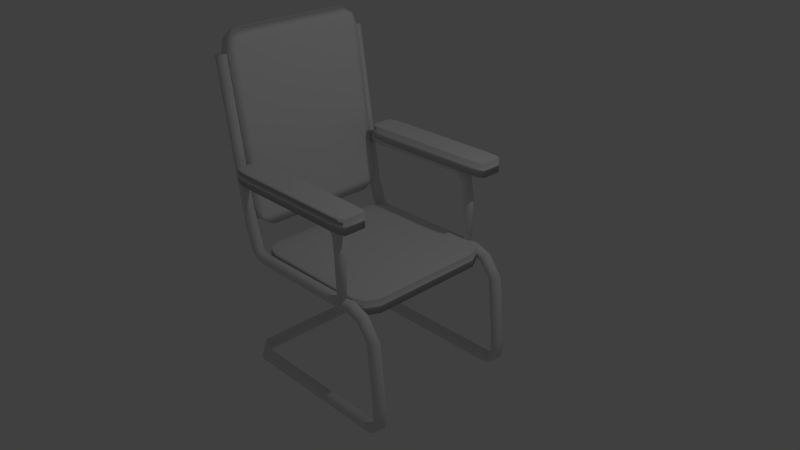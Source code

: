 # Source: Seat.blend  (saved by Blender 2.68.0; exported with 4.5.12 LTS)
import bpy
from mathutils import Matrix  # noqa: F401  (used for matrix-valued properties, if any)

bpy.ops.wm.read_factory_settings(use_empty=True)
scene = bpy.context.scene
scene.name = 'Scene'

# ---- collections
col_collection_1 = bpy.data.collections.new('Collection 1'); scene.collection.children.link(col_collection_1)

# ---- materials (node trees are filled in below, after node groups)
mat_material = bpy.data.materials.new('Material')
mat_material.alpha_threshold = 0.0
mat_material.use_transparent_shadow = False
mat_material.roughness = 0.5
mat_material.line_color = (0.0, 0.0, 0.0, 1.0)

# ---- material node trees

# ---- world
world_world = bpy.data.worlds.new('World'); scene.world = world_world
world_world.color = (0.05088, 0.05088, 0.05088)
world_world.use_sun_shadow = False
world_world.sun_shadow_jitter_overblur = 0.0
world_world.cycles.sampling_method = 'MANUAL'
world_world.cycles.sample_map_resolution = 256

# ---- cameras
cam_camera = bpy.data.cameras.new('Camera')
cam_camera.clip_end = 100.0
cam_camera.lens = 35.0
cam_camera.sensor_width = 32.0
cam_camera.sensor_height = 18.0
cam_camera.ortho_scale = 7.314
cam_camera.dof.focus_distance = 0.0
cam_camera.dof.aperture_fstop = 128.0

# ---- lights
light_lamp = bpy.data.lights.new('Lamp', 'POINT')
light_lamp.transmission_factor = 0.0
light_lamp.cutoff_distance = 30.0
light_lamp.energy = 100.0
light_lamp.shadow_buffer_clip_start = 1.001
light_lamp.shadow_soft_size = 0.1
light_lamp.shadow_maximum_resolution = 0.006
light_lamp.use_absolute_resolution = True
light_lamp.cycles.use_multiple_importance_sampling = False

# ---- meshes
me_cylinder_001 = bpy.data.meshes.new('Cylinder.001')
me_cylinder_001.from_pydata([(-2.398, -1.902, 2.069), (0.9496, -1.902, 2.069), (-2.398, -1.941, 1.974), (0.9496, -1.941, 1.974), (-2.398, -2.035, 1.935), (0.9496, -2.035, 1.935), (-2.398, -2.13, 1.974), (0.9496, -2.13, 1.974), (-2.398, -2.169, 2.069), (0.9496, -2.169, 2.069), (-2.398, -2.13, 2.163), (0.9496, -2.13, 2.163), (-2.398, -2.035, 2.202), (0.9496, -2.035, 2.202), (-2.398, -1.941, 2.163), (0.9496, -1.941, 2.163), (1.177, -1.902, 1.887), (1.109, -1.941, 1.822), (1.081, -2.035, 1.795), (1.109, -2.13, 1.822), (1.177, -2.169, 1.887), (1.246, -2.13, 1.952), (1.274, -2.035, 1.979), (1.246, -1.941, 1.952), (1.248, -1.902, 1.326), (1.154, -1.941, 1.326), (1.115, -2.035, 1.327), (1.154, -2.13, 1.326), (1.248, -2.169, 1.326), (1.342, -2.13, 1.325), (1.381, -2.035, 1.325), (1.342, -1.941, 1.325), (1.239, -1.924, 0.1124), (1.161, -1.957, 0.113), (1.128, -2.035, 0.1132), (1.161, -2.114, 0.113), (1.239, -2.146, 0.1124), (1.318, -2.114, 0.1118), (1.35, -2.035, 0.1116), (1.318, -1.957, 0.1118), (-2.398, 1.902, 2.069), (0.9496, 1.902, 2.069), (-2.398, 1.941, 1.974), (0.9496, 1.941, 1.974), (-2.398, 2.035, 1.935), (0.9496, 2.035, 1.935), (-2.398, 2.13, 1.974), (0.9496, 2.13, 1.974), (-2.398, 2.169, 2.069), (0.9496, 2.169, 2.069), (-2.398, 2.13, 2.163), (0.9496, 2.13, 2.163), (-2.398, 2.035, 2.202), (0.9496, 2.035, 2.202), (-2.398, 1.941, 2.163), (0.9496, 1.941, 2.163), (1.177, 1.902, 1.887), (1.109, 1.941, 1.822), (1.081, 2.035, 1.795), (1.109, 2.13, 1.822), (1.177, 2.169, 1.887), (1.246, 2.13, 1.952), (1.274, 2.035, 1.979), (1.246, 1.941, 1.952), (1.248, 1.902, 1.326), (1.154, 1.941, 1.326), (1.115, 2.035, 1.327), (1.154, 2.13, 1.326), (1.248, 2.169, 1.326), (1.342, 2.13, 1.325), (1.381, 2.035, 1.325), (1.342, 1.941, 1.325), (1.239, 1.924, 0.1124), (1.161, 1.957, 0.113), (1.128, 2.035, 0.1132), (1.161, 2.114, 0.113), (1.239, 2.146, 0.1124), (1.318, 2.114, 0.1118), (1.35, 2.035, 0.1116), (1.318, 1.957, 0.1118), (-2.196, -1.843, 0.8377), (-2.802, -1.843, 4.981), (-2.09, -1.887, 0.8521), (-2.696, -1.887, 4.995), (-2.046, -1.994, 0.8581), (-2.652, -1.994, 5.001), (-2.09, -2.101, 0.8521), (-2.696, -2.101, 4.995), (-2.196, -2.145, 0.8377), (-2.802, -2.145, 4.981), (-2.302, -2.101, 0.8232), (-2.908, -2.101, 4.966), (-2.346, -1.994, 0.8172), (-2.952, -1.994, 4.961), (-2.302, -1.887, 0.8232), (-2.908, -1.887, 4.966), (-1.993, -1.843, 0.2154), (-1.896, -1.887, 0.2605), (-1.856, -1.994, 0.2791), (-1.896, -2.101, 0.2605), (-1.993, -2.145, 0.2154), (-2.091, -2.101, 0.1704), (-2.131, -1.994, 0.1518), (-2.091, -1.887, 0.1704), (-1.748, -1.843, 0.08729), (-1.745, -1.887, 0.1943), (-1.744, -1.994, 0.2386), (-1.745, -2.101, 0.1943), (-1.748, -2.145, 0.08729), (-1.751, -2.101, -0.01971), (-1.753, -1.994, -0.06402), (-1.751, -1.887, -0.01971), (1.506, -1.843, 0.122), (1.509, -1.887, 0.2289), (1.51, -1.994, 0.2733), (1.509, -2.101, 0.2289), (1.506, -2.145, 0.122), (1.503, -2.101, 0.01496), (1.502, -1.994, -0.02936), (1.503, -1.887, 0.01496), (1.87, -1.843, -0.00744), (1.936, -1.887, 0.0766), (1.964, -1.994, 0.1114), (1.936, -2.101, 0.0766), (1.87, -2.145, -0.00744), (1.804, -2.101, -0.09148), (1.776, -1.994, -0.1263), (1.804, -1.887, -0.09148), (2.208, -1.843, -0.4628), (2.315, -1.887, -0.4563), (2.359, -1.994, -0.4537), (2.315, -2.101, -0.4563), (2.208, -2.145, -0.4628), (2.101, -2.101, -0.4692), (2.057, -1.994, -0.4719), (2.101, -1.887, -0.4692), (2.358, -1.843, -2.106), (2.465, -1.887, -2.1), (2.509, -1.994, -2.097), (2.465, -2.101, -2.1), (2.358, -2.145, -2.106), (2.251, -2.101, -2.112), (2.207, -1.994, -2.115), (2.251, -1.887, -2.112), (2.354, -1.843, -2.604), (2.453, -1.887, -2.644), (2.494, -1.994, -2.66), (2.453, -2.101, -2.644), (2.354, -2.145, -2.604), (2.255, -2.101, -2.564), (2.213, -1.994, -2.547), (2.255, -1.887, -2.564), (2.104, -1.843, -2.857), (2.118, -1.887, -2.963), (2.124, -1.994, -3.007), (2.118, -2.101, -2.963), (2.104, -2.145, -2.857), (2.09, -2.101, -2.751), (2.084, -1.994, -2.707), (2.09, -1.887, -2.751), (-2.074, -1.843, -2.887), (-2.073, -1.887, -2.994), (-2.073, -1.994, -3.038), (-2.073, -2.101, -2.994), (-2.074, -2.145, -2.887), (-2.075, -2.101, -2.78), (-2.075, -1.994, -2.736), (-2.075, -1.887, -2.78), (-2.252, -1.715, -2.889), (-2.296, -1.713, -2.996), (-2.403, -1.706, -3.04), (-2.51, -1.698, -2.996), (-2.554, -1.695, -2.889), (-2.51, -1.697, -2.782), (-2.403, -1.704, -2.737), (-2.296, -1.712, -2.782), (-2.196, 1.869, 0.8377), (-2.802, 1.869, 4.981), (-2.09, 1.914, 0.8521), (-2.696, 1.914, 4.995), (-2.046, 2.021, 0.8581), (-2.652, 2.021, 5.001), (-2.09, 2.128, 0.8521), (-2.696, 2.128, 4.995), (-2.196, 2.172, 0.8377), (-2.802, 2.172, 4.981), (-2.302, 2.128, 0.8232), (-2.908, 2.128, 4.966), (-2.346, 2.021, 0.8172), (-2.952, 2.021, 4.961), (-2.302, 1.914, 0.8232), (-2.908, 1.914, 4.966), (-1.993, 1.869, 0.2154), (-1.896, 1.914, 0.2605), (-1.856, 2.021, 0.2791), (-1.896, 2.128, 0.2605), (-1.993, 2.172, 0.2154), (-2.091, 2.128, 0.1704), (-2.131, 2.021, 0.1518), (-2.091, 1.914, 0.1704), (-1.748, 1.869, 0.08729), (-1.745, 1.914, 0.1943), (-1.744, 2.021, 0.2386), (-1.745, 2.128, 0.1943), (-1.748, 2.172, 0.08729), (-1.751, 2.128, -0.01971), (-1.753, 2.021, -0.06402), (-1.751, 1.914, -0.01971), (1.506, 1.869, 0.122), (1.509, 1.914, 0.2289), (1.51, 2.021, 0.2733), (1.509, 2.128, 0.2289), (1.506, 2.172, 0.122), (1.503, 2.128, 0.01496), (1.502, 2.021, -0.02936), (1.503, 1.914, 0.01496), (1.87, 1.869, -0.00744), (1.936, 1.914, 0.0766), (1.964, 2.021, 0.1114), (1.936, 2.128, 0.0766), (1.87, 2.172, -0.00744), (1.804, 2.128, -0.09148), (1.776, 2.021, -0.1263), (1.804, 1.914, -0.09148), (2.208, 1.869, -0.4628), (2.315, 1.914, -0.4563), (2.359, 2.021, -0.4537), (2.315, 2.128, -0.4563), (2.208, 2.172, -0.4628), (2.101, 2.128, -0.4692), (2.057, 2.021, -0.4719), (2.101, 1.914, -0.4692), (2.358, 1.869, -2.106), (2.465, 1.914, -2.1), (2.509, 2.021, -2.097), (2.465, 2.128, -2.1), (2.358, 2.172, -2.106), (2.251, 2.128, -2.112), (2.207, 2.021, -2.115), (2.251, 1.914, -2.112), (2.354, 1.869, -2.604), (2.453, 1.914, -2.644), (2.494, 2.021, -2.66), (2.453, 2.128, -2.644), (2.354, 2.172, -2.604), (2.255, 2.128, -2.564), (2.213, 2.021, -2.547), (2.255, 1.914, -2.564), (2.104, 1.869, -2.857), (2.118, 1.914, -2.963), (2.124, 2.021, -3.007), (2.118, 2.128, -2.963), (2.104, 2.172, -2.857), (2.09, 2.128, -2.751), (2.084, 2.021, -2.707), (2.09, 1.914, -2.751), (-2.074, 1.869, -2.887), (-2.073, 1.914, -2.994), (-2.073, 2.021, -3.038), (-2.073, 2.128, -2.994), (-2.074, 2.172, -2.887), (-2.075, 2.128, -2.78), (-2.075, 2.021, -2.736), (-2.075, 1.914, -2.78), (-2.252, 1.742, -2.889), (-2.296, 1.739, -2.996), (-2.403, 1.733, -3.04), (-2.51, 1.725, -2.996), (-2.554, 1.722, -2.889), (-2.51, 1.724, -2.782), (-2.403, 1.731, -2.737), (-2.296, 1.738, -2.782), (-2.252, 0.01335, -2.889), (-2.296, 0.01335, -2.996), (-2.403, 0.01335, -3.04), (-2.51, 0.01335, -2.996), (-2.554, 0.01335, -2.889), (-2.51, 0.01335, -2.782), (-2.403, 0.01335, -2.737), (-2.296, 0.01335, -2.782)], [], [(0, 1, 3, 2), (2, 3, 5, 4), (4, 5, 7, 6), (6, 7, 9, 8), (8, 9, 11, 10), (10, 11, 13, 12), (1, 15, 23, 16), (14, 15, 1, 0), (12, 13, 15, 14), (0, 2, 4, 6, 8, 10, 12, 14), (16, 23, 31, 24), (15, 13, 22, 23), (13, 11, 21, 22), (11, 9, 20, 21), (9, 7, 19, 20), (7, 5, 18, 19), (5, 3, 17, 18), (3, 1, 16, 17), (24, 31, 39, 32), (23, 22, 30, 31), (22, 21, 29, 30), (21, 20, 28, 29), (20, 19, 27, 28), (19, 18, 26, 27), (18, 17, 25, 26), (17, 16, 24, 25), (33, 32, 39, 38, 37, 36, 35, 34), (31, 30, 38, 39), (30, 29, 37, 38), (29, 28, 36, 37), (28, 27, 35, 36), (27, 26, 34, 35), (26, 25, 33, 34), (25, 24, 32, 33), (40, 42, 43, 41), (42, 44, 45, 43), (44, 46, 47, 45), (46, 48, 49, 47), (48, 50, 51, 49), (50, 52, 53, 51), (41, 56, 63, 55), (54, 40, 41, 55), (52, 54, 55, 53), (40, 54, 52, 50, 48, 46, 44, 42), (56, 64, 71, 63), (55, 63, 62, 53), (53, 62, 61, 51), (51, 61, 60, 49), (49, 60, 59, 47), (47, 59, 58, 45), (45, 58, 57, 43), (43, 57, 56, 41), (64, 72, 79, 71), (63, 71, 70, 62), (62, 70, 69, 61), (61, 69, 68, 60), (60, 68, 67, 59), (59, 67, 66, 58), (58, 66, 65, 57), (57, 65, 64, 56), (73, 74, 75, 76, 77, 78, 79, 72), (71, 79, 78, 70), (70, 78, 77, 69), (69, 77, 76, 68), (68, 76, 75, 67), (67, 75, 74, 66), (66, 74, 73, 65), (65, 73, 72, 64), (80, 81, 83, 82), (82, 83, 85, 84), (84, 85, 87, 86), (86, 87, 89, 88), (88, 89, 91, 90), (90, 91, 93, 92), (83, 81, 95, 93, 91, 89, 87, 85), (94, 95, 81, 80), (92, 93, 95, 94), (94, 80, 96, 103), (103, 96, 104, 111), (92, 94, 103, 102), (90, 92, 102, 101), (88, 90, 101, 100), (86, 88, 100, 99), (84, 86, 99, 98), (82, 84, 98, 97), (80, 82, 97, 96), (111, 104, 112, 119), (102, 103, 111, 110), (101, 102, 110, 109), (100, 101, 109, 108), (99, 100, 108, 107), (98, 99, 107, 106), (97, 98, 106, 105), (96, 97, 105, 104), (119, 112, 120, 127), (110, 111, 119, 118), (109, 110, 118, 117), (108, 109, 117, 116), (107, 108, 116, 115), (106, 107, 115, 114), (105, 106, 114, 113), (104, 105, 113, 112), (127, 120, 128, 135), (118, 119, 127, 126), (117, 118, 126, 125), (116, 117, 125, 124), (115, 116, 124, 123), (114, 115, 123, 122), (113, 114, 122, 121), (112, 113, 121, 120), (135, 128, 136, 143), (126, 127, 135, 134), (125, 126, 134, 133), (124, 125, 133, 132), (123, 124, 132, 131), (122, 123, 131, 130), (121, 122, 130, 129), (120, 121, 129, 128), (143, 136, 144, 151), (134, 135, 143, 142), (133, 134, 142, 141), (132, 133, 141, 140), (131, 132, 140, 139), (130, 131, 139, 138), (129, 130, 138, 137), (128, 129, 137, 136), (151, 144, 152, 159), (142, 143, 151, 150), (141, 142, 150, 149), (140, 141, 149, 148), (139, 140, 148, 147), (138, 139, 147, 146), (137, 138, 146, 145), (136, 137, 145, 144), (159, 152, 160, 167), (150, 151, 159, 158), (149, 150, 158, 157), (148, 149, 157, 156), (147, 148, 156, 155), (146, 147, 155, 154), (145, 146, 154, 153), (144, 145, 153, 152), (167, 160, 168, 175), (158, 159, 167, 166), (157, 158, 166, 165), (156, 157, 165, 164), (155, 156, 164, 163), (154, 155, 163, 162), (153, 154, 162, 161), (152, 153, 161, 160), (175, 168, 272, 279), (166, 167, 175, 174), (165, 166, 174, 173), (164, 165, 173, 172), (163, 164, 172, 171), (162, 163, 171, 170), (161, 162, 170, 169), (160, 161, 169, 168), (174, 175, 279, 278), (173, 174, 278, 277), (172, 173, 277, 276), (171, 172, 276, 275), (170, 171, 275, 274), (169, 170, 274, 273), (168, 169, 273, 272), (176, 178, 179, 177), (178, 180, 181, 179), (180, 182, 183, 181), (182, 184, 185, 183), (184, 186, 187, 185), (186, 188, 189, 187), (179, 181, 183, 185, 187, 189, 191, 177), (190, 176, 177, 191), (188, 190, 191, 189), (190, 199, 192, 176), (199, 207, 200, 192), (188, 198, 199, 190), (186, 197, 198, 188), (184, 196, 197, 186), (182, 195, 196, 184), (180, 194, 195, 182), (178, 193, 194, 180), (176, 192, 193, 178), (207, 215, 208, 200), (198, 206, 207, 199), (197, 205, 206, 198), (196, 204, 205, 197), (195, 203, 204, 196), (194, 202, 203, 195), (193, 201, 202, 194), (192, 200, 201, 193), (215, 223, 216, 208), (206, 214, 215, 207), (205, 213, 214, 206), (204, 212, 213, 205), (203, 211, 212, 204), (202, 210, 211, 203), (201, 209, 210, 202), (200, 208, 209, 201), (223, 231, 224, 216), (214, 222, 223, 215), (213, 221, 222, 214), (212, 220, 221, 213), (211, 219, 220, 212), (210, 218, 219, 211), (209, 217, 218, 210), (208, 216, 217, 209), (231, 239, 232, 224), (222, 230, 231, 223), (221, 229, 230, 222), (220, 228, 229, 221), (219, 227, 228, 220), (218, 226, 227, 219), (217, 225, 226, 218), (216, 224, 225, 217), (239, 247, 240, 232), (230, 238, 239, 231), (229, 237, 238, 230), (228, 236, 237, 229), (227, 235, 236, 228), (226, 234, 235, 227), (225, 233, 234, 226), (224, 232, 233, 225), (247, 255, 248, 240), (238, 246, 247, 239), (237, 245, 246, 238), (236, 244, 245, 237), (235, 243, 244, 236), (234, 242, 243, 235), (233, 241, 242, 234), (232, 240, 241, 233), (255, 263, 256, 248), (246, 254, 255, 247), (245, 253, 254, 246), (244, 252, 253, 245), (243, 251, 252, 244), (242, 250, 251, 243), (241, 249, 250, 242), (240, 248, 249, 241), (263, 271, 264, 256), (254, 262, 263, 255), (253, 261, 262, 254), (252, 260, 261, 253), (251, 259, 260, 252), (250, 258, 259, 251), (249, 257, 258, 250), (248, 256, 257, 249), (271, 279, 272, 264), (262, 270, 271, 263), (261, 269, 270, 262), (260, 268, 269, 261), (259, 267, 268, 260), (258, 266, 267, 259), (257, 265, 266, 258), (256, 264, 265, 257), (272, 279, 278, 277, 276, 275, 274, 273), (270, 278, 279, 271), (269, 277, 278, 270), (268, 276, 277, 269), (267, 275, 276, 268), (266, 274, 275, 267), (265, 273, 274, 266), (264, 272, 273, 265)])
me_cylinder_001.polygons.foreach_set('use_smooth', [True] * 263)
_uv = me_cylinder_001.uv_layers.new(name='UVMap')
_uv.uv.foreach_set('vector', [1.619, 1.848, 1.368, 1.408, 1.38, 1.398, 1.632, 1.838, 1.841, -0.1998, 1.841, 0.3526, 1.828, 0.3536, 1.828, -0.1989, 1.828, -0.1989, 1.828, 0.3536, 1.811, 0.3534, 1.811, -0.1991, 1.638, 0.533, 1.381, 1.008, 1.367, 1.003, 1.624, 0.5278, 1.624, 0.5278, 1.367, 1.003, 1.353, 0.9946, 1.61, 0.5191, -0.06331, 1.786, -0.07118, 1.234, -0.05795, 1.235, -0.05008, 1.787, 1.368, 1.408, 1.353, 1.413, 1.361, 1.357, 1.377, 1.363, 1.605, 1.853, 1.353, 1.413, 1.368, 1.408, 1.619, 1.848, -0.05008, 1.787, -0.05795, 1.235, -0.04116, 1.235, -0.03329, 1.786, 0.926, 1.325, 0.9259, 1.308, 0.9373, 1.296, 0.9533, 1.296, 0.9647, 1.309, 0.9647, 1.325, 0.9534, 1.337, 0.9373, 1.337, 1.377, 1.363, 1.361, 1.357, 1.444, 1.293, 1.453, 1.308, -0.04116, 1.235, -0.05795, 1.235, -0.04856, 1.178, -0.03226, 1.182, -0.05795, 1.235, -0.07118, 1.234, -0.06229, 1.182, -0.04856, 1.178, 1.353, 0.9946, 1.367, 1.003, 1.376, 1.049, 1.361, 1.052, 1.367, 1.003, 1.381, 1.008, 1.391, 1.042, 1.376, 1.049, 1.811, 0.3534, 1.828, 0.3536, 1.834, 0.3773, 1.818, 0.3819, 1.264, 1.6, 1.249, 1.607, 1.241, 1.58, 1.257, 1.575, 1.38, 1.398, 1.368, 1.408, 1.377, 1.363, 1.39, 1.365, 1.453, 1.308, 1.444, 1.293, 1.621, 1.197, 1.628, 1.209, 1.225, 1.602, 1.211, 1.606, 1.214, 1.496, 1.227, 1.497, 1.211, 1.606, 1.195, 1.601, 1.197, 1.497, 1.214, 1.496, 1.361, 1.052, 1.376, 1.049, 1.453, 1.1, 1.446, 1.112, 1.376, 1.049, 1.391, 1.042, 1.46, 1.085, 1.453, 1.1, 1.271, 1.579, 1.257, 1.575, 1.255, 1.498, 1.268, 1.497, 1.257, 1.575, 1.241, 1.58, 1.238, 1.497, 1.255, 1.498, 1.241, 1.58, 1.231, 1.59, 1.227, 1.497, 1.238, 1.497, 0.998, 1.306, 0.9979, 1.319, 0.9882, 1.33, 0.9744, 1.33, 0.9647, 1.321, 0.9648, 1.307, 0.9745, 1.297, 0.9883, 1.296, 1.227, 1.497, 1.214, 1.496, 1.209, 1.296, 1.22, 1.297, 1.214, 1.496, 1.197, 1.497, 1.195, 1.297, 1.209, 1.296, 1.446, 1.112, 1.453, 1.1, 1.632, 1.187, 1.626, 1.197, 1.453, 1.1, 1.46, 1.085, 1.638, 1.174, 1.632, 1.187, 1.268, 1.497, 1.255, 1.498, 1.254, 1.297, 1.265, 1.296, 1.255, 1.498, 1.238, 1.497, 1.24, 1.297, 1.254, 1.297, 1.458, 1.318, 1.453, 1.308, 1.628, 1.209, 1.632, 1.217, 1.755, -0.1609, 1.769, -0.1556, 1.512, 0.3198, 1.498, 0.3146, 1.803, -0.8461, 1.82, -0.8459, 1.82, -0.2935, 1.803, -0.2936, 1.82, -0.8459, 1.833, -0.8469, 1.833, -0.2944, 1.82, -0.2935, 1.763, -0.2055, 1.751, -0.1955, 1.499, -0.6355, 1.512, -0.6455, 1.751, -0.1955, 1.736, -0.1901, 1.484, -0.6301, 1.499, -0.6355, -0.1008, 1.786, -0.1176, 1.787, -0.1255, 1.235, -0.1087, 1.235, 1.498, 0.3146, 1.508, 0.3603, 1.493, 0.3635, 1.484, 0.306, 1.741, -0.1695, 1.755, -0.1609, 1.498, 0.3146, 1.484, 0.306, -0.1176, 1.787, -0.1308, 1.786, -0.1387, 1.234, -0.1255, 1.235, 1.151, 1.309, 1.151, 1.325, 1.14, 1.337, 1.123, 1.337, 1.112, 1.325, 1.112, 1.308, 1.123, 1.296, 1.139, 1.296, 1.508, 0.3603, 1.584, 0.4115, 1.577, 0.4232, 1.493, 0.3635, -0.1387, 1.234, -0.1298, 1.182, -0.1161, 1.178, -0.1255, 1.235, -0.1255, 1.235, -0.1161, 1.178, -0.09979, 1.182, -0.1087, 1.235, 1.484, -0.6301, 1.493, -0.6862, 1.508, -0.6802, 1.499, -0.6355, 1.499, -0.6355, 1.508, -0.6802, 1.522, -0.6789, 1.512, -0.6455, 0.7835, 1.607, 0.7752, 1.58, 0.7915, 1.575, 0.7983, 1.6, 1.82, -0.2935, 1.826, -0.2698, 1.81, -0.2651, 1.803, -0.2936, 1.512, 0.3198, 1.522, 0.3536, 1.508, 0.3603, 1.498, 0.3146, 1.584, 0.4115, 1.763, 0.4982, 1.757, 0.508, 1.577, 0.4232, 0.8049, 1.601, 0.8076, 1.497, 0.8245, 1.496, 0.8213, 1.606, 0.8213, 1.606, 0.8245, 1.496, 0.8375, 1.497, 0.8347, 1.602, 1.493, -0.6862, 1.576, -0.7501, 1.584, -0.7354, 1.508, -0.6802, 0.7656, 1.59, 0.7617, 1.497, 0.7727, 1.497, 0.7752, 1.58, 0.7752, 1.58, 0.7727, 1.497, 0.7895, 1.498, 0.7915, 1.575, 0.7915, 1.575, 0.7895, 1.498, 0.8023, 1.497, 0.8049, 1.579, 1.522, 0.3536, 1.591, 0.3963, 1.584, 0.4115, 1.508, 0.3603, 1.089, 1.297, 1.102, 1.296, 1.112, 1.306, 1.112, 1.319, 1.102, 1.33, 1.089, 1.33, 1.079, 1.321, 1.079, 1.307, 0.8076, 1.497, 0.8053, 1.297, 0.8193, 1.296, 0.8245, 1.496, 0.8245, 1.496, 0.8193, 1.296, 0.8301, 1.297, 0.8375, 1.497, 1.576, -0.7501, 1.752, -0.8469, 1.759, -0.8346, 1.584, -0.7354, 1.584, -0.7354, 1.759, -0.8346, 1.764, -0.8262, 1.59, -0.7252, 0.7727, 1.497, 0.7742, 1.297, 0.7882, 1.297, 0.7895, 1.498, 0.7895, 1.498, 0.7882, 1.297, 0.7989, 1.296, 0.8023, 1.497, 1.591, 0.3963, 1.769, 0.4856, 1.763, 0.4982, 1.584, 0.4115, 0.6717, -0.1726, 0.721, 0.5179, 0.7019, 0.5191, 0.6525, -0.1714, 1.749, 0.6196, 1.754, 1.312, 1.739, 1.313, 1.735, 0.6204, 1.735, 0.6204, 1.739, 1.313, 1.72, 1.313, 1.716, 0.6205, -0.1224, -0.1672, -0.04761, -0.8469, -0.03204, -0.8435, -0.1068, -0.1638, -0.1068, -0.1638, -0.03204, -0.8435, -0.0132, -0.8422, -0.08798, -0.1625, 1.716, 0.6327, 1.711, 1.325, 1.696, 1.324, 1.701, 0.6318, 1.195, 1.328, 1.182, 1.342, 1.164, 1.343, 1.151, 1.33, 1.151, 1.311, 1.164, 1.297, 1.182, 1.296, 1.195, 1.309, 0.6848, -0.1743, 0.7342, 0.5162, 0.721, 0.5179, 0.6717, -0.1726, 1.701, 0.6318, 1.696, 1.324, 1.677, 1.324, 1.682, 0.6317, 0.6848, -0.1743, 0.6717, -0.1726, 0.6473, -0.2773, 0.6595, -0.2841, 0.6595, -0.2841, 0.6473, -0.2773, 0.6116, -0.3006, 0.6102, -0.3185, 1.701, 0.6318, 1.682, 0.6317, 1.677, 0.5212, 1.696, 0.5191, 1.716, 0.6327, 1.701, 0.6318, 1.696, 0.5191, 1.71, 0.5223, -0.1068, -0.1638, -0.08798, -0.1625, -0.1186, -0.05539, -0.1361, -0.0617, -0.1224, -0.1672, -0.1068, -0.1638, -0.1361, -0.0617, -0.1504, -0.07011, 1.735, 0.6204, 1.716, 0.6205, 1.72, 0.52, 1.739, 0.5221, 1.749, 0.6196, 1.735, 0.6204, 1.739, 0.5221, 1.754, 0.5191, 0.6717, -0.1726, 0.6525, -0.1714, 0.6292, -0.2709, 0.6473, -0.2773, 0.6102, -0.3185, 0.6116, -0.3006, 0.1194, -0.3231, 0.118, -0.3411, 1.787, -0.1998, 1.803, -0.1937, 1.811, -0.135, 1.796, -0.1342, 1.769, -0.1932, 1.787, -0.1998, 1.796, -0.1342, 1.777, -0.1344, -0.1361, -0.0617, -0.1186, -0.05539, -0.1723, -0.02413, -0.175, -0.04063, -0.1504, -0.07011, -0.1361, -0.0617, -0.175, -0.04063, -0.1744, -0.05923, -0.03318, 1.171, -0.04912, 1.178, -0.04718, 1.152, -0.03213, 1.152, -0.015, 1.178, -0.03318, 1.171, -0.03213, 1.152, -0.01307, 1.151, 0.6473, -0.2773, 0.6292, -0.2709, 0.607, -0.2832, 0.6116, -0.3006, 0.118, -0.3411, 0.1194, -0.3231, 0.06576, -0.3477, 0.07365, -0.3613, 1.796, -0.1342, 1.811, -0.135, 1.805, 0.4016, 1.79, 0.4023, 1.777, -0.1344, 1.796, -0.1342, 1.79, 0.4023, 1.771, 0.4021, -0.175, -0.04063, -0.1723, -0.02413, -0.6979, -0.02909, -0.7006, -0.04559, -0.1744, -0.05923, -0.175, -0.04063, -0.7006, -0.04559, -0.7, -0.06418, -0.03213, 1.152, -0.04718, 1.152, -0.07118, 0.617, -0.05613, 0.6174, -0.01307, 1.151, -0.03213, 1.152, -0.05613, 0.6174, -0.03707, 0.6166, 0.6116, -0.3006, 0.607, -0.2832, 0.1149, -0.3057, 0.1194, -0.3231, 0.07365, -0.3613, 0.06576, -0.3477, 0.01933, -0.426, 0.03256, -0.4263, 1.79, 0.4023, 1.805, 0.4016, 1.809, 0.4527, 1.794, 0.449, 1.771, 0.4021, 1.79, 0.4023, 1.794, 0.449, 1.775, 0.4533, -0.7006, -0.04559, -0.6979, -0.02909, -0.7458, -0.01156, -0.7586, -0.02428, -0.7, -0.06418, -0.7006, -0.04559, -0.7586, -0.02428, -0.7681, -0.0391, -0.05613, 0.6174, -0.07118, 0.617, -0.06728, 0.5437, -0.05198, 0.5397, -0.03707, 0.6166, -0.05613, 0.6174, -0.05198, 0.5397, -0.03317, 0.5434, 0.1194, -0.3231, 0.1149, -0.3057, 0.05191, -0.3346, 0.06576, -0.3477, 0.03256, -0.4263, 0.01933, -0.426, 0.0133, -0.699, 0.02653, -0.6994, 0.7594, 1.734, 0.741, 1.739, 0.7273, 1.673, 0.7464, 1.673, 1.775, 0.4533, 1.794, 0.449, 1.808, 0.5004, 1.791, 0.508, -0.7586, -0.02428, -0.7458, -0.01156, -0.7917, 0.05046, -0.8106, 0.05047, -0.7681, -0.0391, -0.7586, -0.02428, -0.8106, 0.05047, -0.8263, 0.04839, 1.325, 1.761, 1.306, 1.757, 1.319, 1.663, 1.338, 1.662, -0.03317, 0.5434, -0.05198, 0.5397, -0.0293, 0.4636, -0.01182, 0.4707, 0.06576, -0.3477, 0.05191, -0.3346, 0.0001414, -0.4261, 0.01933, -0.426, 0.02653, -0.6994, 0.0133, -0.699, 0.019, -0.7813, 0.03062, -0.7741, 0.7464, 1.673, 0.7273, 1.673, 0.7263, 1.4, 0.7454, 1.4, 0.761, 1.673, 0.7464, 1.673, 0.7454, 1.4, 0.76, 1.4, -0.8106, 0.05047, -0.7917, 0.05046, -0.8069, 0.32, -0.8258, 0.32, -0.8263, 0.04839, -0.8106, 0.05047, -0.8258, 0.32, -0.8415, 0.3179, 1.338, 1.662, 1.319, 1.663, 1.311, 1.39, 1.331, 1.389, 1.353, 1.662, 1.338, 1.662, 1.331, 1.389, 1.345, 1.389, 0.01933, -0.426, 0.0001414, -0.4261, -0.005891, -0.6991, 0.0133, -0.699, 0.03062, -0.7741, 0.019, -0.7813, 0.05935, -0.8211, 0.05742, -0.8036, 0.7454, 1.4, 0.7263, 1.4, 0.7279, 1.325, 0.7468, 1.329, 0.76, 1.4, 0.7454, 1.4, 0.7468, 1.329, 0.7617, 1.325, -0.8258, 0.32, -0.8069, 0.32, -0.8049, 0.394, -0.8224, 0.4017, -0.8415, 0.3179, -0.8258, 0.32, -0.8224, 0.4017, -0.8365, 0.4072, 1.331, 1.389, 1.311, 1.39, 1.306, 1.3, 1.325, 1.296, 1.345, 1.389, 1.331, 1.389, 1.325, 1.296, 1.34, 1.299, 0.0133, -0.699, -0.005891, -0.6991, 0.001419, -0.789, 0.019, -0.7813, 0.05742, -0.8036, 0.05935, -0.8211, 0.691, -0.7897, 0.687, -0.7722, 0.7468, 1.329, 0.7279, 1.325, 0.7371, 1.296, 0.7541, 1.304, -0.8049, 0.394, -0.7944, 0.3888, -0.7726, 0.415, -0.7773, 0.4247, -0.8224, 0.4017, -0.8049, 0.394, -0.7773, 0.4247, -0.7806, 0.4432, -0.8365, 0.4072, -0.8224, 0.4017, -0.7806, 0.4432, -0.7806, 0.4595, 0.006011, 1.355, -0.01182, 1.348, 0.002137, 1.298, 0.02117, 1.299, 0.001419, -0.789, -0.01182, -0.7927, 0.04771, -0.8469, 0.05533, -0.839, 0.019, -0.7813, 0.001419, -0.789, 0.05533, -0.839, 0.05935, -0.8211, 0.687, -0.7722, 0.691, -0.7897, 0.7265, -0.7877, 0.7323, -0.7696, 0.6941, 0.5214, 0.7131, 0.5203, 0.7137, 1.206, 0.6946, 1.206, 0.679, 0.5191, 0.6941, 0.5214, 0.6946, 1.206, 0.6796, 1.204, -0.7806, 0.4432, -0.7773, 0.4247, -0.1048, 0.4285, -0.1059, 0.4471, -0.7806, 0.4595, -0.7806, 0.4432, -0.1059, 0.4471, -0.1038, 0.4636, 0.02117, 1.299, 0.002137, 1.298, 0.003178, 0.6065, 0.02222, 0.6068, 0.03635, 1.297, 0.02117, 1.299, 0.02222, 0.6068, 0.03739, 0.6057, 0.05935, -0.8211, 0.05533, -0.839, 0.689, -0.8076, 0.691, -0.7897, 1.794, 1.228, 1.812, 1.229, 1.812, 1.503, 1.793, 1.501, 0.6946, 1.206, 0.7137, 1.206, 0.7417, 1.243, 0.7408, 1.261, 0.6796, 1.204, 0.6946, 1.206, 0.7408, 1.261, 0.7439, 1.278, -0.1059, 0.4471, -0.1048, 0.4285, -0.01965, 0.4191, -0.01182, 0.4366, -0.1038, 0.4636, -0.1059, 0.4471, -0.01182, 0.4366, -0.0185, 0.4543, 0.02222, 0.6068, 0.003178, 0.6065, 0.06757, 0.5329, 0.06834, 0.5512, 0.03739, 0.6057, 0.02222, 0.6068, 0.06834, 0.5512, 0.0653, 0.5683, 0.691, -0.7897, 0.689, -0.8076, 0.7344, -0.805, 0.7265, -0.7877, 0.7408, 1.261, 0.7417, 1.243, 1.016, 1.252, 1.014, 1.27, 0.7439, 1.278, 0.7408, 1.261, 1.014, 1.27, 1.016, 1.287, 1.783, -0.8469, 1.8, -0.8447, 1.802, -0.5752, 1.784, -0.5778, 1.765, -0.8454, 1.783, -0.8469, 1.784, -0.5778, 1.766, -0.5758, 0.06834, 0.5512, 0.06757, 0.5329, 0.3411, 0.526, 0.3431, 0.5443, 0.0653, 0.5683, 0.06834, 0.5512, 0.3431, 0.5443, 0.3412, 0.5613, 1.812, 1.229, 1.829, 1.227, 1.829, 1.5, 1.812, 1.503, 1.437, -0.1613, 1.421, -0.1636, 1.448, -0.8469, 1.464, -0.8446, 1.754, 0.6205, 1.773, 0.6204, 1.778, 1.313, 1.759, 1.313, 1.773, 0.6204, 1.788, 0.6196, 1.793, 1.312, 1.778, 1.313, -0.1981, 1.159, -0.1789, 1.159, -0.1528, 1.85, -0.172, 1.851, -0.1789, 1.159, -0.1656, 1.157, -0.1396, 1.849, -0.1528, 1.85, 1.643, 0.6317, 1.662, 0.6318, 1.657, 1.324, 1.638, 1.324, 0.9131, 1.296, 0.9259, 1.309, 0.9259, 1.328, 0.9131, 1.342, 0.895, 1.343, 0.8822, 1.33, 0.8822, 1.311, 0.895, 1.297, 1.456, -0.1614, 1.437, -0.1613, 1.464, -0.8446, 1.483, -0.8446, 1.662, 0.6318, 1.677, 0.6327, 1.672, 1.325, 1.657, 1.324, 1.456, -0.1614, 1.433, -0.05236, 1.415, -0.05742, 1.437, -0.1613, 1.433, -0.05236, 1.382, -0.01739, 1.378, -0.03366, 1.415, -0.05742, 1.662, 0.6318, 1.657, 0.5191, 1.672, 0.5223, 1.677, 0.6327, 1.643, 0.6317, 1.638, 0.5212, 1.657, 0.5191, 1.662, 0.6318, -0.1789, 1.159, -0.1997, 1.053, -0.1873, 1.047, -0.1656, 1.157, -0.1981, 1.159, -0.218, 1.059, -0.1997, 1.053, -0.1789, 1.159, 1.773, 0.6204, 1.778, 0.5221, 1.792, 0.5191, 1.788, 0.6196, 1.754, 0.6205, 1.759, 0.52, 1.778, 0.5221, 1.773, 0.6204, 1.437, -0.1613, 1.415, -0.05742, 1.4, -0.0648, 1.421, -0.1636, 1.382, -0.01739, 0.8571, 0.01472, 0.8532, -0.001544, 1.378, -0.03366, 1.811, 0.5191, 1.819, 0.5847, 1.8, 0.5846, 1.793, 0.5258, 1.827, 0.5252, 1.835, 0.584, 1.819, 0.5847, 1.811, 0.5191, -0.1997, 1.053, -0.2346, 1.029, -0.2354, 1.011, -0.1873, 1.047, -0.218, 1.059, -0.2397, 1.046, -0.2346, 1.029, -0.1997, 1.053, -0.1007, 1.171, -0.09966, 1.152, -0.0806, 1.151, -0.08254, 1.178, -0.1166, 1.178, -0.1147, 1.152, -0.09966, 1.152, -0.1007, 1.171, 1.415, -0.05742, 1.378, -0.03366, 1.377, -0.05225, 1.4, -0.0648, 0.8571, 0.01472, 0.8105, 0.03559, 0.7968, 0.0238, 0.8532, -0.001544, 1.819, 0.5847, 1.813, 1.121, 1.794, 1.121, 1.8, 0.5846, 1.835, 0.584, 1.828, 1.121, 1.813, 1.121, 1.819, 0.5847, -0.2346, 1.029, -0.7257, 0.9895, -0.7265, 0.9715, -0.2354, 1.011, -0.2397, 1.046, -0.7308, 1.007, -0.7257, 0.9895, -0.2346, 1.029, -0.09966, 1.152, -0.1237, 0.6174, -0.1046, 0.6166, -0.0806, 1.151, -0.1147, 1.152, -0.1387, 0.617, -0.1237, 0.6174, -0.09966, 1.152, 1.378, -0.03366, 0.8532, -0.001544, 0.8524, -0.02013, 1.377, -0.05225, 0.8105, 0.03559, 0.7691, 0.1007, 0.7502, 0.102, 0.7968, 0.0238, 1.813, 1.121, 1.817, 1.168, 1.798, 1.172, 1.794, 1.121, 1.828, 1.121, 1.833, 1.172, 1.817, 1.168, 1.813, 1.121, -0.7257, 0.9895, -0.7785, 0.9631, -0.7702, 0.9498, -0.7265, 0.9715, -0.7308, 1.007, -0.7928, 0.9757, -0.7785, 0.9631, -0.7257, 0.9895, -0.1237, 0.6174, -0.1195, 0.5397, -0.1007, 0.5434, -0.1046, 0.6166, -0.1387, 0.617, -0.1348, 0.5437, -0.1195, 0.5397, -0.1237, 0.6174, 0.8532, -0.001544, 0.7968, 0.0238, 0.7862, 0.009691, 0.8524, -0.02013, 0.7691, 0.1007, 0.7729, 0.3706, 0.754, 0.372, 0.7502, 0.102, 1.817, 1.168, 1.832, 1.219, 1.814, 1.227, 1.798, 1.172, 1.285, 1.739, 1.272, 1.673, 1.291, 1.673, 1.304, 1.734, -0.7785, 0.9631, -0.8223, 0.8833, -0.809, 0.8834, -0.7702, 0.9498, -0.7928, 0.9757, -0.8415, 0.8826, -0.8223, 0.8833, -0.7785, 0.9631, -0.1195, 0.5397, -0.09683, 0.4636, -0.07935, 0.4707, -0.1007, 0.5434, 0.6791, 1.757, 0.6924, 1.663, 0.7114, 1.662, 0.6977, 1.761, 0.7968, 0.0238, 0.7502, 0.102, 0.7344, 0.1011, 0.7862, 0.009691, 0.7729, 0.3706, 0.7801, 0.4443, 0.7632, 0.4532, 0.754, 0.372, 1.291, 1.673, 1.29, 1.4, 1.304, 1.4, 1.305, 1.673, 1.272, 1.673, 1.271, 1.4, 1.29, 1.4, 1.291, 1.673, -0.8223, 0.8833, -0.8191, 0.6102, -0.8059, 0.6103, -0.809, 0.8834, -0.8415, 0.8826, -0.8383, 0.6095, -0.8191, 0.6102, -0.8223, 0.8833, 0.7114, 1.662, 0.7037, 1.389, 0.7185, 1.389, 0.7263, 1.662, 0.6924, 1.663, 0.6846, 1.39, 0.7037, 1.389, 0.7114, 1.662, 0.7502, 0.102, 0.754, 0.372, 0.7383, 0.371, 0.7344, 0.1011, 0.7801, 0.4443, 0.8098, 0.473, 0.8078, 0.4916, 0.7632, 0.4532, 1.29, 1.4, 1.291, 1.329, 1.306, 1.325, 1.304, 1.4, 1.271, 1.4, 1.272, 1.325, 1.291, 1.329, 1.29, 1.4, -0.8191, 0.6102, -0.8106, 0.5282, -0.7993, 0.5358, -0.8059, 0.6103, -0.8383, 0.6095, -0.8279, 0.5199, -0.8106, 0.5282, -0.8191, 0.6102, 0.7037, 1.389, 0.6978, 1.296, 0.7129, 1.299, 0.7185, 1.389, 0.6846, 1.39, 0.679, 1.3, 0.6978, 1.296, 0.7037, 1.389, 0.754, 0.372, 0.7632, 0.4532, 0.7495, 0.4597, 0.7383, 0.371, 0.8098, 0.473, 1.481, 0.4294, 1.481, 0.448, 0.8078, 0.4916, 0.7902, 0.4384, 0.8138, 0.463, 0.8098, 0.473, 0.7801, 0.4443, 1.272, 1.325, 1.281, 1.296, 1.298, 1.304, 1.291, 1.329, -0.8106, 0.5282, -0.769, 0.4898, -0.7715, 0.5072, -0.7993, 0.5358, -0.8279, 0.5199, -0.7724, 0.4718, -0.769, 0.4898, -0.8106, 0.5282, -0.841, 0.5158, -0.7797, 0.4636, -0.7724, 0.4718, -0.8279, 0.5199, 0.6298, 1.332, 0.6438, 1.282, 0.6628, 1.283, 0.6477, 1.339, 0.7632, 0.4532, 0.8078, 0.4916, 0.8089, 0.508, 0.7495, 0.4597, 1.795, 1.813, 1.793, 1.775, 1.811, 1.777, 1.813, 1.806, 1.333, 0.5425, 1.334, 1.227, 1.319, 1.225, 1.318, 0.5402, 1.353, 0.5414, 1.353, 1.227, 1.334, 1.227, 1.333, 0.5425, -0.769, 0.4898, -0.1387, 0.5425, -0.1433, 0.5598, -0.7715, 0.5072, -0.7724, 0.4718, -0.1401, 0.5245, -0.1387, 0.5425, -0.769, 0.4898, 0.6628, 1.283, 0.6639, 0.5906, 0.679, 0.5895, 0.678, 1.281, 0.6438, 1.282, 0.6448, 0.5904, 0.6639, 0.5906, 0.6628, 1.283, 0.8078, 0.4916, 1.481, 0.448, 1.484, 0.4643, 0.8089, 0.508, 1.793, 1.775, 1.793, 1.501, 1.812, 1.503, 1.811, 1.777, 1.334, 1.227, 1.288, 1.279, 1.291, 1.261, 1.319, 1.225, 1.353, 1.227, 1.289, 1.296, 1.288, 1.279, 1.334, 1.227, 1.781, -0.2131, 1.786, -0.3087, 1.803, -0.3058, 1.799, -0.2198, 1.764, -0.2203, 1.768, -0.3061, 1.786, -0.3087, 1.781, -0.2131, 0.6639, 0.5906, 0.6179, 0.5374, 0.6147, 0.5191, 0.679, 0.5895, 0.6448, 0.5904, 0.617, 0.5543, 0.6179, 0.5374, 0.6639, 0.5906, 1.813, 1.806, 1.811, 1.777, 1.828, 1.774, 1.831, 1.812, 0.8822, 1.329, 0.8691, 1.343, 0.8506, 1.342, 0.8375, 1.329, 0.8375, 1.31, 0.8506, 1.296, 0.8691, 1.296, 0.8822, 1.31, 1.288, 1.279, 1.014, 1.27, 1.016, 1.252, 1.291, 1.261, 1.289, 1.296, 1.016, 1.287, 1.014, 1.27, 1.288, 1.279, 1.786, -0.3087, 1.784, -0.5778, 1.802, -0.5752, 1.803, -0.3058, 1.768, -0.3061, 1.766, -0.5758, 1.784, -0.5778, 1.786, -0.3087, 0.6179, 0.5374, 0.3431, 0.5443, 0.3411, 0.526, 0.6147, 0.5191, 0.617, 0.5543, 0.3412, 0.5613, 0.3431, 0.5443, 0.6179, 0.5374, 1.811, 1.777, 1.812, 1.503, 1.829, 1.5, 1.828, 1.774])
me_cylinder_001.use_remesh_preserve_volume = False
me_cylinder_001.use_remesh_preserve_attributes = False
me_cylinder_001.use_mirror_vertex_groups = False
me_cylinder_001.update()
me_cube_002 = bpy.data.meshes.new('Cube.002')
me_cube_002.from_pydata([(0.9142, -1.271, 11.16), (0.8884, -1.261, 11.16), (0.8884, -1.261, 13.16), (0.9142, -1.271, 13.16), (1.0, -1.241, 13.16), (1.0, -1.241, 11.16), (0.7557, -1.28, 13.16), (0.7557, -1.28, 11.16), (0.0, -1.261, 11.16), (-0.9142, -1.271, 11.16), (0.0, -1.261, 13.16), (-0.8884, -1.261, 11.16), (-0.8884, -1.261, 13.16), (-0.9142, -1.271, 13.16), (-1.0, -1.241, 13.16), (-1.0, -1.241, 11.16), (-0.7557, -1.28, 13.16), (-0.7557, -1.28, 11.16), (0.0, -1.28, 11.16), (0.0, -1.28, 13.16), (0.9142, -0.9303, 11.16), (0.8884, -0.9397, 11.16), (0.8884, -0.9397, 13.16), (0.9142, -0.9303, 13.16), (1.0, -0.96, 13.16), (1.0, -0.96, 11.16), (1.0, -1.1, 11.16), (0.8884, -1.1, 11.16), (1.0, -1.1, 13.16), (0.7557, -0.9209, 13.16), (0.7557, -0.9209, 11.16), (0.8884, -1.1, 13.16), (0.0, -0.9397, 11.16), (-0.9142, -0.9303, 11.16), (0.0, -0.9397, 13.16), (-0.8884, -0.9397, 11.16), (-0.8884, -0.9397, 13.16), (-0.9142, -0.9303, 13.16), (-1.0, -0.96, 13.16), (-1.0, -0.96, 11.16), (-1.0, -1.1, 11.16), (-0.8884, -1.1, 11.16), (-1.0, -1.1, 13.16), (-0.7557, -0.9209, 13.16), (-0.7557, -0.9209, 11.16), (0.0, -0.9209, 11.16), (-0.8884, -1.1, 13.16), (0.0, -0.9209, 13.16), (0.0, -1.1, 13.16), (0.0, -1.1, 11.16), (0.9142, 1.271, 11.16), (0.8884, 1.261, 11.16), (0.8884, 1.261, 13.16), (0.9142, 1.271, 13.16), (1.0, 1.241, 13.16), (1.0, 1.241, 11.16), (0.7557, 1.28, 13.16), (0.7557, 1.28, 11.16), (0.0, 1.261, 11.16), (-0.9142, 1.271, 11.16), (0.0, 1.261, 13.16), (-0.8884, 1.261, 11.16), (-0.8884, 1.261, 13.16), (-0.9142, 1.271, 13.16), (-1.0, 1.241, 13.16), (-1.0, 1.241, 11.16), (-0.7557, 1.28, 13.16), (-0.7557, 1.28, 11.16), (0.0, 1.28, 11.16), (0.0, 1.28, 13.16), (0.9142, 0.9303, 11.16), (0.8884, 0.9397, 11.16), (0.8884, 0.9397, 13.16), (0.9142, 0.9303, 13.16), (1.0, 0.96, 13.16), (1.0, 0.96, 11.16), (1.0, 1.1, 11.16), (0.8884, 1.1, 11.16), (1.0, 1.1, 13.16), (0.7557, 0.9209, 13.16), (0.7557, 0.9209, 11.16), (0.8884, 1.1, 13.16), (0.0, 0.9397, 11.16), (-0.9142, 0.9303, 11.16), (0.0, 0.9397, 13.16), (-0.8884, 0.9397, 11.16), (-0.8884, 0.9397, 13.16), (-0.9142, 0.9303, 13.16), (-1.0, 0.96, 13.16), (-1.0, 0.96, 11.16), (-1.0, 1.1, 11.16), (-0.8884, 1.1, 11.16), (-1.0, 1.1, 13.16), (-0.7557, 0.9209, 13.16), (-0.7557, 0.9209, 11.16), (0.0, 0.9209, 11.16), (-0.8884, 1.1, 13.16), (0.0, 0.9209, 13.16), (0.0, 1.1, 13.16), (0.0, 1.1, 11.16), (-1.249, -0.9258, 4.348), (-1.254, -0.8734, 4.68), (-1.061, -0.8734, 4.965), (-1.057, -0.9258, 4.632), (-1.041, -0.7607, 3.527), (-1.234, -0.7607, 3.243), (-1.085, -0.9784, 6.673), (-1.277, -0.9784, 6.389), (-1.412, -0.8734, 16.12), (-1.574, -0.9258, 27.89), (-1.219, -0.8734, 16.4), (-1.569, -0.8734, 27.56), (-1.377, -0.8734, 27.85), (-1.381, -0.9258, 28.18), (-1.397, -0.7607, 29.28), (-1.589, -0.7607, 29.0), (-1.353, -0.9784, 26.14), (-1.546, -0.9784, 25.85), (-1.412, -0.9784, 16.12), (-1.219, -0.9784, 16.4), (-1.249, 0.9689, 4.348), (-1.254, 0.9166, 4.68), (-1.061, 0.9166, 4.965), (-1.057, 0.9689, 4.632), (-1.041, 0.8039, 3.527), (-1.234, 0.8039, 3.243), (-1.234, 0.02159, 3.243), (-1.254, 0.02159, 4.68), (-1.041, 0.02159, 3.527), (-1.085, 1.022, 6.673), (-1.277, 1.022, 6.389), (-1.061, 0.02159, 4.965), (-1.412, 0.9166, 16.12), (-1.574, 0.9689, 27.89), (-1.219, 0.9166, 16.4), (-1.569, 0.9166, 27.56), (-1.377, 0.9166, 27.85), (-1.381, 0.9689, 28.18), (-1.397, 0.8039, 29.28), (-1.589, 0.8039, 29.0), (-1.589, 0.02159, 29.0), (-1.569, 0.02159, 27.56), (-1.397, 0.02159, 29.28), (-1.353, 1.022, 26.14), (-1.546, 1.022, 25.85), (-1.412, 1.022, 16.12), (-1.377, 0.02159, 27.85), (-1.219, 1.022, 16.4), (-1.219, 0.02159, 16.4), (-1.412, 0.02159, 16.12), (0.9142, -0.9258, -1.0), (0.8884, -0.8734, -1.0), (0.8884, -0.8734, 1.0), (0.9142, -0.9258, 1.0), (1.0, -0.7607, 1.0), (1.0, -0.7607, -1.0), (0.7557, -0.9784, 1.0), (0.7557, -0.9784, -1.0), (0.0, -0.8734, -1.0), (-0.9142, -0.9258, -1.0), (0.0, -0.8734, 1.0), (-0.8884, -0.8734, -1.0), (-0.8884, -0.8734, 1.0), (-0.9142, -0.9258, 1.0), (-1.0, -0.7607, 1.0), (-1.0, -0.7607, -1.0), (-0.7557, -0.9784, 1.0), (-0.7557, -0.9784, -1.0), (0.0, -0.9784, -1.0), (0.0, -0.9784, 1.0), (0.9142, 0.9689, -1.0), (0.8884, 0.9166, -1.0), (0.8884, 0.9166, 1.0), (0.9142, 0.9689, 1.0), (1.0, 0.8039, 1.0), (1.0, 0.8039, -1.0), (1.0, 0.02159, -1.0), (0.8884, 0.02159, -1.0), (1.0, 0.02159, 1.0), (0.7557, 1.022, 1.0), (0.7557, 1.022, -1.0), (0.8884, 0.02159, 1.0), (0.0, 0.9166, -1.0), (-0.9142, 0.9689, -1.0), (0.0, 0.9166, 1.0), (-0.8884, 0.9166, -1.0), (-0.8884, 0.9166, 1.0), (-0.9142, 0.9689, 1.0), (-1.0, 0.8039, 1.0), (-1.0, 0.8039, -1.0), (-1.0, 0.02159, -1.0), (-0.8884, 0.02159, -1.0), (-1.0, 0.02159, 1.0), (-0.7557, 1.022, 1.0), (-0.7557, 1.022, -1.0), (0.0, 1.022, -1.0), (-0.8884, 0.02159, 1.0), (0.0, 1.022, 1.0), (0.0, 0.02159, 1.0), (0.0, 0.02159, -1.0)], [], [(28, 31, 2, 4), (4, 2, 6, 3), (5, 4, 3, 0), (27, 1, 8, 49), (31, 48, 10, 2), (26, 28, 4, 5), (5, 0, 7, 1), (26, 5, 1, 27), (0, 3, 6, 7), (7, 6, 19, 18), (2, 10, 19, 6), (1, 7, 18, 8), (42, 14, 12, 46), (14, 13, 16, 12), (15, 9, 13, 14), (41, 49, 8, 11), (46, 12, 10, 48), (40, 15, 14, 42), (15, 11, 17, 9), (40, 41, 11, 15), (9, 17, 16, 13), (17, 18, 19, 16), (12, 16, 19, 10), (11, 8, 18, 17), (28, 24, 22, 31), (24, 23, 29, 22), (25, 20, 23, 24), (27, 49, 32, 21), (31, 22, 34, 48), (26, 25, 24, 28), (25, 21, 30, 20), (26, 27, 21, 25), (20, 30, 29, 23), (30, 45, 47, 29), (22, 29, 47, 34), (21, 32, 45, 30), (42, 46, 36, 38), (38, 36, 43, 37), (39, 38, 37, 33), (41, 35, 32, 49), (46, 48, 34, 36), (40, 42, 38, 39), (39, 33, 44, 35), (40, 39, 35, 41), (33, 37, 43, 44), (44, 43, 47, 45), (36, 34, 47, 43), (35, 44, 45, 32), (78, 54, 52, 81), (54, 53, 56, 52), (55, 50, 53, 54), (77, 99, 58, 51), (81, 52, 60, 98), (76, 55, 54, 78), (55, 51, 57, 50), (76, 77, 51, 55), (50, 57, 56, 53), (57, 68, 69, 56), (52, 56, 69, 60), (51, 58, 68, 57), (92, 96, 62, 64), (64, 62, 66, 63), (65, 64, 63, 59), (91, 61, 58, 99), (96, 98, 60, 62), (90, 92, 64, 65), (65, 59, 67, 61), (90, 65, 61, 91), (59, 63, 66, 67), (67, 66, 69, 68), (62, 60, 69, 66), (61, 67, 68, 58), (78, 81, 72, 74), (74, 72, 79, 73), (75, 74, 73, 70), (77, 71, 82, 99), (81, 98, 84, 72), (76, 78, 74, 75), (75, 70, 80, 71), (76, 75, 71, 77), (70, 73, 79, 80), (80, 79, 97, 95), (72, 84, 97, 79), (71, 80, 95, 82), (92, 88, 86, 96), (88, 87, 93, 86), (89, 83, 87, 88), (91, 99, 82, 85), (96, 86, 84, 98), (90, 89, 88, 92), (89, 85, 94, 83), (90, 91, 85, 89), (83, 94, 93, 87), (94, 95, 97, 93), (86, 93, 97, 84), (85, 82, 95, 94), (128, 131, 102, 104), (104, 102, 106, 103), (105, 104, 103, 100), (127, 101, 108, 149), (131, 148, 110, 102), (126, 128, 104, 105), (105, 100, 107, 101), (126, 105, 101, 127), (100, 103, 106, 107), (107, 106, 119, 118), (102, 110, 119, 106), (101, 107, 118, 108), (142, 114, 112, 146), (114, 113, 116, 112), (115, 109, 113, 114), (141, 149, 108, 111), (146, 112, 110, 148), (140, 115, 114, 142), (115, 111, 117, 109), (140, 141, 111, 115), (109, 117, 116, 113), (117, 118, 119, 116), (112, 116, 119, 110), (111, 108, 118, 117), (128, 124, 122, 131), (124, 123, 129, 122), (125, 120, 123, 124), (127, 149, 132, 121), (131, 122, 134, 148), (126, 125, 124, 128), (125, 121, 130, 120), (126, 127, 121, 125), (120, 130, 129, 123), (130, 145, 147, 129), (122, 129, 147, 134), (121, 132, 145, 130), (142, 146, 136, 138), (138, 136, 143, 137), (139, 138, 137, 133), (141, 135, 132, 149), (146, 148, 134, 136), (140, 142, 138, 139), (139, 133, 144, 135), (140, 139, 135, 141), (133, 137, 143, 144), (144, 143, 147, 145), (136, 134, 147, 143), (135, 144, 145, 132), (178, 181, 152, 154), (154, 152, 156, 153), (155, 154, 153, 150), (177, 151, 158, 199), (181, 198, 160, 152), (176, 178, 154, 155), (155, 150, 157, 151), (176, 155, 151, 177), (150, 153, 156, 157), (157, 156, 169, 168), (152, 160, 169, 156), (151, 157, 168, 158), (192, 164, 162, 196), (164, 163, 166, 162), (165, 159, 163, 164), (191, 199, 158, 161), (196, 162, 160, 198), (190, 165, 164, 192), (165, 161, 167, 159), (190, 191, 161, 165), (159, 167, 166, 163), (167, 168, 169, 166), (162, 166, 169, 160), (161, 158, 168, 167), (178, 174, 172, 181), (174, 173, 179, 172), (175, 170, 173, 174), (177, 199, 182, 171), (181, 172, 184, 198), (176, 175, 174, 178), (175, 171, 180, 170), (176, 177, 171, 175), (170, 180, 179, 173), (180, 195, 197, 179), (172, 179, 197, 184), (171, 182, 195, 180), (192, 196, 186, 188), (188, 186, 193, 187), (189, 188, 187, 183), (191, 185, 182, 199), (196, 198, 184, 186), (190, 192, 188, 189), (189, 183, 194, 185), (190, 189, 185, 191), (183, 187, 193, 194), (194, 193, 197, 195), (186, 184, 197, 193), (185, 194, 195, 182)])
me_cube_002.polygons.foreach_set('use_smooth', [True] * 192)
_uv = me_cube_002.uv_layers.new(name='UVMap')
_uv.uv.foreach_set('vector', [-2.64, 1.996, -2.621, 1.964, -2.576, 1.999, -2.6, 2.027, -2.6, 2.027, -2.576, 1.999, -2.548, 1.965, -2.577, 2.008, -1.714, 1.884, -1.145, 2.326, -1.159, 2.351, -1.728, 1.909, -2.318, 1.369, -2.364, 1.334, -2.218, 1.08, -2.172, 1.115, -2.621, 1.964, -2.475, 1.71, -2.429, 1.745, -2.576, 1.999, -1.765, 0.1876, -1.435, -0.3837, -1.395, -0.353, -1.725, 0.2184, -2.377, 1.37, -2.371, 1.339, -2.348, 1.292, -2.364, 1.334, -2.337, 1.401, -2.377, 1.37, -2.364, 1.334, -2.318, 1.369, -1.728, 1.909, -1.159, 2.351, -1.186, 2.396, -1.755, 1.954, -1.755, 1.954, -1.186, 2.396, -1.311, 2.61, -1.88, 2.169, -2.576, 1.999, -2.429, 1.745, -2.424, 1.749, -2.548, 1.965, -2.364, 1.334, -2.348, 1.292, -2.223, 1.076, -2.218, 1.08, -2.31, 1.424, -2.27, 1.455, -2.283, 1.491, -2.328, 1.456, -2.27, 1.455, -2.276, 1.486, -2.299, 1.534, -2.283, 1.491, -2.047, 2.453, -2.033, 2.429, -1.464, 2.87, -1.478, 2.895, -2.025, 0.8617, -2.172, 1.115, -2.218, 1.08, -2.071, 0.8265, -2.328, 1.456, -2.283, 1.491, -2.429, 1.745, -2.475, 1.71, -2.067, 0.7806, -2.107, 0.7499, -1.778, 0.1785, -1.738, 0.2093, -2.047, 0.799, -2.071, 0.8265, -2.099, 0.8603, -2.07, 0.817, -2.007, 0.8298, -2.025, 0.8617, -2.071, 0.8265, -2.047, 0.799, -2.033, 2.429, -2.006, 2.384, -1.437, 2.825, -1.464, 2.87, -2.006, 2.384, -1.88, 2.169, -1.311, 2.61, -1.437, 2.825, -2.283, 1.491, -2.299, 1.534, -2.424, 1.749, -2.429, 1.745, -2.071, 0.8265, -2.218, 1.08, -2.223, 1.076, -2.099, 0.8603, -2.64, 1.996, -2.68, 1.965, -2.667, 1.929, -2.621, 1.964, -2.68, 1.965, -2.674, 1.934, -2.651, 1.887, -2.667, 1.929, -0.7187, 0.1696, -0.6942, 0.1884, -1.024, 0.7597, -1.049, 0.7409, -2.318, 1.369, -2.172, 1.115, -2.126, 1.151, -2.273, 1.404, -2.621, 1.964, -2.667, 1.929, -2.521, 1.675, -2.475, 1.71, -1.765, 0.1876, -1.805, 0.1568, -1.476, -0.4145, -1.435, -0.3837, -2.297, 1.432, -2.273, 1.404, -2.245, 1.371, -2.274, 1.414, -2.337, 1.401, -2.318, 1.369, -2.273, 1.404, -2.297, 1.432, -0.6942, 0.1884, -0.649, 0.2231, -0.9788, 0.7945, -1.024, 0.7597, -0.649, 0.2231, -0.4332, 0.3887, -0.7631, 0.96, -0.9788, 0.7945, -2.667, 1.929, -2.651, 1.887, -2.526, 1.671, -2.521, 1.675, -2.273, 1.404, -2.126, 1.151, -2.121, 1.155, -2.245, 1.371, -2.31, 1.424, -2.328, 1.456, -2.374, 1.421, -2.35, 1.394, -2.35, 1.394, -2.374, 1.421, -2.402, 1.455, -2.373, 1.412, -0.1477, 0.6078, -0.4775, 1.179, -0.502, 1.16, -0.1722, 0.589, -2.025, 0.8617, -1.98, 0.8969, -2.126, 1.151, -2.172, 1.115, -2.328, 1.456, -2.475, 1.71, -2.521, 1.675, -2.374, 1.421, -2.067, 0.7806, -1.738, 0.2093, -1.697, 0.2401, -2.027, 0.8114, -1.967, 0.8606, -1.973, 0.8916, -1.996, 0.9389, -1.98, 0.8969, -2.007, 0.8298, -1.967, 0.8606, -1.98, 0.8969, -2.025, 0.8617, -0.1722, 0.589, -0.502, 1.16, -0.5473, 1.126, -0.2174, 0.5543, -0.2174, 0.5543, -0.5473, 1.126, -0.7631, 0.96, -0.4332, 0.3887, -2.374, 1.421, -2.521, 1.675, -2.526, 1.671, -2.402, 1.455, -1.98, 0.8969, -1.996, 0.9389, -2.121, 1.155, -2.126, 1.151, -1.975, 0.8522, -2.015, 0.8215, -2.002, 0.7851, -1.956, 0.8204, -2.015, 0.8215, -2.009, 0.7905, -1.986, 0.7431, -2.002, 0.7851, -1.384, 1.313, -1.359, 1.332, -1.689, 1.903, -1.714, 1.884, -1.654, 0.2273, -1.508, -0.0265, -1.462, 0.008703, -1.608, 0.2625, -1.956, 0.8204, -2.002, 0.7851, -1.856, 0.5314, -1.81, 0.5666, -2.43, 1.33, -2.47, 1.299, -2.14, 0.7275, -2.1, 0.7582, -1.632, 0.2899, -1.608, 0.2625, -1.581, 0.2287, -1.61, 0.2719, -1.673, 0.2592, -1.654, 0.2273, -1.608, 0.2625, -1.632, 0.2899, -1.359, 1.332, -1.314, 1.367, -1.644, 1.938, -1.689, 1.903, -1.314, 1.367, -1.098, 1.532, -1.428, 2.104, -1.644, 1.938, -2.002, 0.7851, -1.986, 0.7431, -1.861, 0.5272, -1.856, 0.5314, -1.608, 0.2625, -1.462, 0.008703, -1.456, 0.01283, -1.581, 0.2287, -1.645, 0.2809, -1.663, 0.3128, -1.709, 0.2776, -1.685, 0.2501, -1.685, 0.2501, -1.709, 0.2776, -1.736, 0.3113, -1.708, 0.2681, -0.8129, 1.751, -1.143, 2.323, -1.167, 2.304, -0.8374, 1.732, -1.361, -0.2803, -1.315, -0.2451, -1.462, 0.008703, -1.508, -0.0265, -1.663, 0.3128, -1.81, 0.5666, -1.856, 0.5314, -1.709, 0.2776, -2.733, 1.924, -2.403, 1.353, -2.363, 1.384, -2.693, 1.955, -1.303, -0.2814, -1.308, -0.2504, -1.332, -0.2031, -1.315, -0.2451, -1.343, -0.3122, -1.303, -0.2814, -1.315, -0.2451, -1.361, -0.2803, -0.8374, 1.732, -1.167, 2.304, -1.213, 2.269, -0.8827, 1.698, -0.8827, 1.698, -1.213, 2.269, -1.428, 2.104, -1.098, 1.532, -1.709, 0.2776, -1.856, 0.5314, -1.861, 0.5272, -1.736, 0.3113, -1.315, -0.2451, -1.332, -0.2031, -1.456, 0.01283, -1.462, 0.008703, -1.975, 0.8522, -1.956, 0.8204, -1.91, 0.8556, -1.935, 0.883, -1.935, 0.883, -1.91, 0.8556, -1.883, 0.8218, -1.912, 0.865, -1.049, 0.7409, -0.4796, 1.183, -0.4939, 1.207, -1.063, 0.7653, -1.654, 0.2273, -1.7, 0.1921, -1.553, -0.06171, -1.508, -0.0265, -1.956, 0.8204, -1.81, 0.5666, -1.764, 0.6018, -1.91, 0.8556, -2.43, 1.33, -2.1, 0.7582, -2.06, 0.789, -2.389, 1.36, -1.713, 0.2284, -1.707, 0.1974, -1.683, 0.15, -1.7, 0.1921, -1.673, 0.2592, -1.713, 0.2284, -1.7, 0.1921, -1.654, 0.2273, -1.063, 0.7653, -0.4939, 1.207, -0.5203, 1.252, -1.089, 0.8104, -1.089, 0.8104, -0.5203, 1.252, -0.6463, 1.467, -1.215, 1.025, -1.91, 0.8556, -1.764, 0.6018, -1.758, 0.6059, -1.883, 0.8218, -1.7, 0.1921, -1.683, 0.15, -1.559, -0.06584, -1.553, -0.06171, -1.645, 0.2809, -1.605, 0.3117, -1.617, 0.348, -1.663, 0.3128, -1.605, 0.3117, -1.61, 0.3427, -1.634, 0.39, -1.617, 0.348, -1.382, 1.31, -1.368, 1.285, -0.7986, 1.727, -0.8129, 1.751, -1.361, -0.2803, -1.508, -0.0265, -1.553, -0.06171, -1.407, -0.3155, -1.663, 0.3128, -1.617, 0.348, -1.764, 0.6018, -1.81, 0.5666, -2.733, 1.924, -2.773, 1.893, -2.443, 1.322, -2.403, 1.353, -1.383, -0.343, -1.407, -0.3155, -1.434, -0.2817, -1.405, -0.3249, -1.343, -0.3122, -1.361, -0.2803, -1.407, -0.3155, -1.383, -0.343, -1.368, 1.285, -1.341, 1.24, -0.7722, 1.682, -0.7986, 1.727, -1.341, 1.24, -1.215, 1.025, -0.6463, 1.467, -0.7722, 1.682, -1.617, 0.348, -1.634, 0.39, -1.758, 0.6059, -1.764, 0.6018, -1.407, -0.3155, -1.553, -0.06171, -1.559, -0.06584, -1.434, -0.2817, -0.9904, 3.154, -0.7533, 2.743, -0.4978, 2.939, -0.767, 3.325, -0.767, 3.325, -0.4978, 2.939, -0.186, 2.474, -0.5377, 3.046, 2.919, -4.465, 2.928, -4.341, 2.745, -4.027, 2.735, -4.15, -0.2131, 3.277, -0.4686, 3.08, 1.418, -0.188, 1.674, 0.008094, -0.7533, 2.743, 1.134, -0.5254, 1.389, -0.3294, -0.4978, 2.939, -1.037, 3.234, -0.9904, 3.154, -0.767, 3.325, -0.8136, 3.406, -0.6735, 3.516, -0.5384, 3.164, -0.2168, 2.569, -0.4686, 3.08, -0.4502, 3.687, -0.6735, 3.516, -0.4686, 3.08, -0.2131, 3.277, 2.735, -4.15, 2.745, -4.027, 2.405, -3.446, 2.396, -3.569, 2.396, -3.569, 2.405, -3.446, 0.7874, -0.6752, 0.7782, -0.7986, -0.4978, 2.939, 1.389, -0.3294, 1.419, -0.3063, -0.186, 2.474, -0.4686, 3.08, -0.2168, 2.569, 1.388, -0.211, 1.418, -0.188, 3.258, -4.205, 3.481, -4.033, 3.276, -3.598, 3.021, -3.794, 3.481, -4.033, 3.346, -3.681, 3.024, -3.087, 3.276, -3.598, -1.363, 2.868, -1.179, 2.553, -1.17, 2.677, -1.353, 2.991, 3.561, -3.26, 1.674, 0.008094, 1.418, -0.188, 3.305, -3.456, 3.021, -3.794, 3.276, -3.598, 1.389, -0.3294, 1.134, -0.5254, 3.798, -3.671, 3.575, -3.842, 3.621, -3.923, 3.844, -3.752, 3.575, -3.842, 3.305, -3.456, 2.994, -2.991, 3.345, -3.563, 3.798, -3.671, 3.561, -3.26, 3.305, -3.456, 3.575, -3.842, -1.179, 2.553, -0.8397, 1.972, -0.8305, 2.095, -1.17, 2.677, -0.8397, 1.972, 0.7782, -0.7986, 0.7874, -0.6752, -0.8305, 2.095, 3.276, -3.598, 3.024, -3.087, 1.419, -0.3063, 1.389, -0.3294, 3.305, -3.456, 1.418, -0.188, 1.388, -0.211, 2.994, -2.991, -0.9904, 3.154, -1.214, 2.982, -1.009, 2.547, -0.7533, 2.743, -1.214, 2.982, -1.079, 2.631, -0.757, 2.036, -1.009, 2.547, -1.465, 2.905, -1.283, 2.59, -1.18, 2.552, -1.363, 2.868, -0.2131, 3.277, 1.674, 0.008094, 1.929, 0.2042, 0.04246, 3.473, -0.7533, 2.743, -1.009, 2.547, 0.8781, -0.7215, 1.134, -0.5254, -1.037, 3.234, -1.26, 3.063, -1.214, 2.982, -0.9904, 3.154, -0.2268, 3.859, 0.04246, 3.473, 0.3542, 3.008, 0.002507, 3.579, -0.4502, 3.687, -0.2131, 3.277, 0.04246, 3.473, -0.2268, 3.859, -1.283, 2.59, -0.945, 2.007, -0.8424, 1.97, -1.18, 2.552, -0.945, 2.007, 0.6645, -0.7701, 0.7671, -0.8072, -0.8424, 1.97, -1.009, 2.547, -0.757, 2.036, 0.8481, -0.7445, 0.8781, -0.7215, 0.04246, 3.473, 1.929, 0.2042, 1.959, 0.2272, 0.3542, 3.008, 3.258, -4.205, 3.021, -3.794, 2.765, -3.99, 3.034, -4.376, 3.034, -4.376, 2.765, -3.99, 2.453, -3.525, 2.805, -4.097, 2.794, -4.445, 2.897, -4.482, 2.714, -4.167, 2.612, -4.13, 3.561, -3.26, 3.816, -3.064, 1.929, 0.2042, 1.674, 0.008094, 3.021, -3.794, 1.134, -0.5254, 0.8781, -0.7215, 2.765, -3.99, 3.798, -3.671, 3.844, -3.752, 4.068, -3.58, 4.021, -3.5, 4.021, -3.5, 3.886, -3.148, 3.565, -2.553, 3.816, -3.064, 3.798, -3.671, 4.021, -3.5, 3.816, -3.064, 3.561, -3.26, 2.612, -4.13, 2.714, -4.167, 2.377, -3.584, 2.274, -3.547, 2.274, -3.547, 2.377, -3.584, 0.7671, -0.8072, 0.6645, -0.7701, 2.765, -3.99, 0.8781, -0.7215, 0.8481, -0.7445, 2.453, -3.525, 3.816, -3.064, 3.565, -2.553, 1.959, 0.2272, 1.929, 0.2042, -1.336, 0.5177, -1.318, 0.486, -1.063, 0.6837, -1.114, 0.6905, -1.114, 0.6905, -1.063, 0.6837, -1.011, 0.6691, -1.053, 0.7026, -2.094, 2.417, -1.765, 1.846, -1.717, 1.882, -2.047, 2.453, -1.981, 1.63, -2.237, 1.434, -2.09, 1.18, -1.835, 1.377, -1.318, 0.486, -1.17, 0.2334, -0.9152, 0.4311, -1.063, 0.6837, -2.318, 2.246, -1.988, 1.674, -1.765, 1.846, -2.094, 2.417, -2.223, 1.491, -2.256, 1.43, -2.245, 1.373, -2.237, 1.434, -2.0, 1.662, -2.223, 1.491, -2.237, 1.434, -1.981, 1.63, -0.3871, -0.4047, -0.717, 0.1666, -0.7622, 0.1319, -0.4324, -0.4394, -0.4324, -0.4394, -0.7622, 0.1319, -0.978, -0.03368, -0.6482, -0.605, -1.063, 0.6837, -0.9152, 0.4311, -0.8853, 0.4543, -1.011, 0.6691, -2.237, 1.434, -2.245, 1.373, -2.12, 1.157, -2.09, 1.18, -1.003, -0.0509, -0.7805, 0.1219, -0.7671, 0.1785, -1.022, -0.01916, -0.7805, 0.1219, -0.7479, 0.1827, -0.7593, 0.2394, -0.7671, 0.1785, -1.876, 0.9304, -1.923, 0.8945, -1.593, 0.3232, -1.546, 0.3591, -1.688, 1.123, -1.835, 1.377, -2.09, 1.18, -1.944, 0.9267, -1.022, -0.01916, -0.7671, 0.1785, -0.9152, 0.4311, -1.17, 0.2334, -1.652, 1.102, -1.876, 0.9304, -1.546, 0.3591, -1.322, 0.5305, -1.893, 0.9195, -1.944, 0.9267, -1.996, 0.9415, -1.954, 0.9078, -1.67, 1.091, -1.688, 1.123, -1.944, 0.9267, -1.893, 0.9195, -0.9092, -0.8053, -0.8639, -0.7706, -1.194, -0.1993, -1.239, -0.234, -0.8639, -0.7706, -0.6482, -0.605, -0.978, -0.03368, -1.194, -0.1993, -0.7671, 0.1785, -0.7593, 0.2394, -0.8853, 0.4543, -0.9152, 0.4311, -1.944, 0.9267, -2.09, 1.18, -2.12, 1.157, -1.996, 0.9415, -1.336, 0.5177, -1.559, 0.345, -1.572, 0.2883, -1.318, 0.486, -1.559, 0.345, -1.592, 0.2841, -1.58, 0.2274, -1.572, 0.2883, -2.541, 2.074, -2.588, 2.038, -2.258, 1.467, -2.211, 1.503, -1.981, 1.63, -1.835, 1.377, -1.579, 1.573, -1.726, 1.826, -1.318, 0.486, -1.572, 0.2883, -1.424, 0.03576, -1.17, 0.2334, -2.318, 2.246, -2.541, 2.074, -2.211, 1.503, -1.988, 1.674, -1.776, 1.834, -1.726, 1.826, -1.674, 1.812, -1.715, 1.845, -2.0, 1.662, -1.981, 1.63, -1.726, 1.826, -1.776, 1.834, -0.3372, -0.3644, -0.292, -0.3297, -0.6218, 0.2417, -0.6671, 0.2069, -0.292, -0.3297, -0.0762, -0.1641, -0.406, 0.4072, -0.6218, 0.2417, -1.572, 0.2883, -1.58, 0.2274, -1.454, 0.01258, -1.424, 0.03576, -1.726, 1.826, -1.579, 1.573, -1.549, 1.596, -1.674, 1.812, -1.003, -0.0509, -1.022, -0.01916, -1.276, -0.2168, -1.226, -0.2237, -1.226, -0.2237, -1.276, -0.2168, -1.328, -0.2023, -1.287, -0.2357, -1.429, 1.273, -1.099, 0.7019, -1.052, 0.7383, -1.382, 1.31, -1.688, 1.123, -1.433, 1.319, -1.579, 1.573, -1.835, 1.377, -1.022, -0.01916, -1.17, 0.2334, -1.424, 0.03576, -1.276, -0.2168, -1.652, 1.102, -1.322, 0.5305, -1.099, 0.7019, -1.429, 1.273, -1.446, 1.262, -1.414, 1.323, -1.425, 1.38, -1.433, 1.319, -1.67, 1.091, -1.446, 1.262, -1.433, 1.319, -1.688, 1.123, 0.1848, 0.0362, -0.145, 0.6075, -0.1903, 0.5728, 0.1396, 0.001474, 0.1396, 0.001474, -0.1903, 0.5728, -0.406, 0.4072, -0.0762, -0.1641, -1.276, -0.2168, -1.424, 0.03576, -1.454, 0.01258, -1.328, -0.2023, -1.433, 1.319, -1.425, 1.38, -1.549, 1.596, -1.579, 1.573])
me_cube_002.materials.append(mat_material)
me_cube_002.use_remesh_preserve_volume = False
me_cube_002.use_remesh_preserve_attributes = False
me_cube_002.use_mirror_vertex_groups = False
me_cube_002.update()

# ---- objects
ob_frame = bpy.data.objects.new('Frame', me_cylinder_001)
ob_seat = bpy.data.objects.new('Seat', me_cube_002)
ob_lamp = bpy.data.objects.new('Lamp', light_lamp)
ob_camera = bpy.data.objects.new('Camera', cam_camera)

# ---- transforms, parenting, visibility, modifiers, constraints
ob_frame.location = (0.003174, -0.007264, -0.06432)
ob_frame.scale = (0.523, 0.523, 0.523)
ob_frame.lineart.crease_threshold = 0.0
ob_seat.location = (0.0, -0.02159, 0.0)
ob_seat.scale = (1.0, 1.0, 0.09669)
ob_seat.lock_rotations_4d = False
ob_seat.empty_display_type = 'ARROWS'
ob_seat.lineart.crease_threshold = 0.0
ob_lamp.location = (4.076, 1.005, 5.904)
ob_lamp.rotation_euler = (0.6503, 0.05522, 1.866)
ob_lamp.lock_rotations_4d = False
ob_lamp.empty_display_type = 'ARROWS'
ob_lamp.color = (0.0, 0.0, 0.0, 0.0)
ob_lamp.lineart.crease_threshold = 0.0
ob_camera.location = (7.481, -6.508, 5.344)
ob_camera.rotation_euler = (1.109, 0.01082, 0.8149)
ob_camera.lock_rotations_4d = False
ob_camera.empty_display_type = 'ARROWS'
ob_camera.color = (0.0, 0.0, 0.0, 0.0)
ob_camera.display_type = 'WIRE'
ob_camera.lineart.crease_threshold = 0.0

# ---- collection membership
col_collection_1.objects.link(ob_frame)
col_collection_1.objects.link(ob_seat)
col_collection_1.objects.link(ob_lamp)
col_collection_1.objects.link(ob_camera)

# ---- scene / render settings (as saved in the file)
scene.camera = ob_camera
scene.frame_start = 1; scene.frame_end = 250; scene.frame_set(1)
scene.render.engine = 'BLENDER_EEVEE_NEXT'
scene.render.resolution_percentage = 50
scene.render.dither_intensity = 0.0
scene.cycles.use_denoising = False
scene.cycles.samples = 10
scene.cycles.sampling_pattern = 'TABULATED_SOBOL'
scene.cycles.light_sampling_threshold = 0.0
scene.cycles.use_adaptive_sampling = False
scene.cycles.use_light_tree = False
scene.cycles.blur_glossy = 0.0
scene.cycles.volume_bounces = 1
scene.cycles.pixel_filter_type = 'GAUSSIAN'
scene.cycles.sample_clamp_indirect = 0.0
scene.view_settings.view_transform = 'Standard'
bpy.context.view_layer.update()
